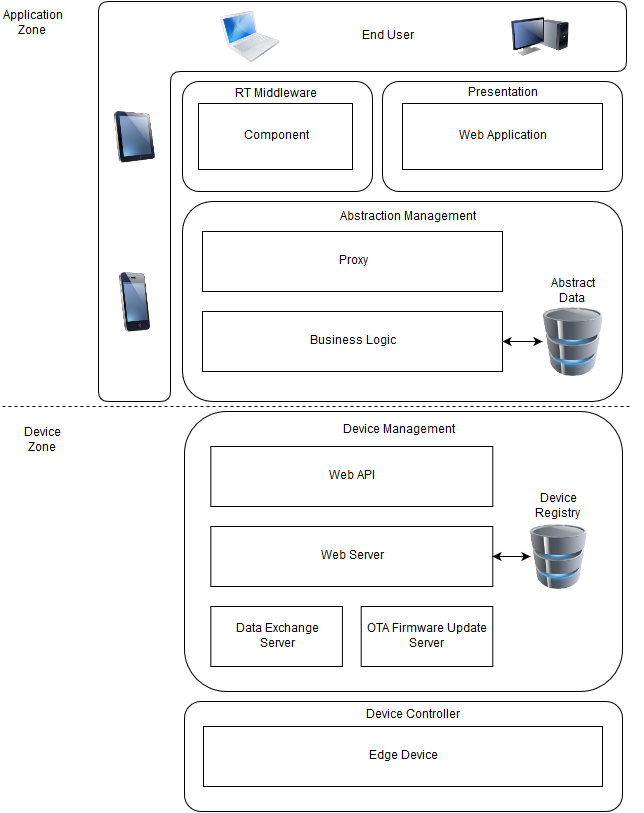

The diagram above was exported from draw.io. Its source (the exported page's mxGraphModel, read from the mxfile embedded in the PNG):
<mxGraphModel dx="1434" dy="892" grid="1" gridSize="10" guides="1" tooltips="1" connect="1" arrows="1" fold="1" page="1" pageScale="1" pageWidth="1169" pageHeight="826" background="#ffffff" math="0" shadow="0">
  <root>
    <mxCell id="0" />
    <mxCell id="1" parent="0" />
    <mxCell id="49" value="" style="group" vertex="1" connectable="0" parent="1">
      <mxGeometry x="10" y="8" width="640" height="810" as="geometry" />
    </mxCell>
    <mxCell id="34" value="" style="shape=corner;whiteSpace=wrap;html=1;rounded=1;dx=72;dy=70;" vertex="1" parent="49">
      <mxGeometry x="96" width="528" height="400" as="geometry" />
    </mxCell>
    <mxCell id="11" value="" style="image;html=1;labelBackgroundColor=#ffffff;image=img/lib/clip_art/computers/MacBook_128x128.png" vertex="1" parent="49">
      <mxGeometry x="217" y="4" width="60" height="62" as="geometry" />
    </mxCell>
    <mxCell id="12" value="" style="image;html=1;labelBackgroundColor=#ffffff;image=img/lib/clip_art/telecommunication/iPhone_128x128.png" vertex="1" parent="49">
      <mxGeometry x="103" y="270" width="58" height="60" as="geometry" />
    </mxCell>
    <mxCell id="33" value="End User&lt;br&gt;" style="text;html=1;strokeColor=none;fillColor=none;align=center;verticalAlign=middle;whiteSpace=wrap;" vertex="1" parent="49">
      <mxGeometry x="309" y="25" width="152" height="20" as="geometry" />
    </mxCell>
    <mxCell id="41" value="" style="image;html=1;labelBackgroundColor=#ffffff;image=img/lib/clip_art/computers/Monitor_Tower_128x128.png;rounded=1;" vertex="1" parent="49">
      <mxGeometry x="508" width="58" height="70" as="geometry" />
    </mxCell>
    <mxCell id="42" value="" style="image;html=1;labelBackgroundColor=#ffffff;image=img/lib/clip_art/computers/iPad_128x128.png;rounded=1;" vertex="1" parent="49">
      <mxGeometry x="106" y="109" width="52" height="52" as="geometry" />
    </mxCell>
    <mxCell id="43" value="" style="line;html=1;rounded=1;dashed=1;strokeWidth=1;" vertex="1" parent="49">
      <mxGeometry y="400" width="630" height="10" as="geometry" />
    </mxCell>
    <mxCell id="46" value="Application Zone&lt;br&gt;" style="text;html=1;strokeColor=none;fillColor=none;align=center;verticalAlign=middle;whiteSpace=wrap;rounded=1;dashed=1;" vertex="1" parent="49">
      <mxGeometry x="10" y="12" width="40" height="20" as="geometry" />
    </mxCell>
    <mxCell id="47" value="Device Zone&lt;br&gt;" style="text;html=1;strokeColor=none;fillColor=none;align=center;verticalAlign=middle;whiteSpace=wrap;rounded=1;dashed=1;" vertex="1" parent="49">
      <mxGeometry x="20" y="429" width="40" height="20" as="geometry" />
    </mxCell>
    <mxCell id="5" value="" style="rounded=1;whiteSpace=wrap;html=1;" vertex="1" parent="49">
      <mxGeometry x="182" y="700" width="438" height="110" as="geometry" />
    </mxCell>
    <mxCell id="6" value="Edge Device&lt;br&gt;" style="whiteSpace=wrap;html=1;" vertex="1" parent="49">
      <mxGeometry x="201" y="725" width="399" height="60" as="geometry" />
    </mxCell>
    <mxCell id="7" value="" style="group" vertex="1" connectable="0" parent="49">
      <mxGeometry x="180" y="80" width="460" height="110" as="geometry" />
    </mxCell>
    <mxCell id="8" value="" style="rounded=1;whiteSpace=wrap;html=1;" vertex="1" parent="7">
      <mxGeometry x="200" width="240" height="110" as="geometry" />
    </mxCell>
    <mxCell id="9" value="Web Application&lt;br&gt;" style="whiteSpace=wrap;html=1;" vertex="1" parent="7">
      <mxGeometry x="220" y="22" width="200" height="66" as="geometry" />
    </mxCell>
    <mxCell id="10" value="Presentation" style="text;html=1;strokeColor=none;fillColor=none;align=center;verticalAlign=middle;whiteSpace=wrap;" vertex="1" parent="7">
      <mxGeometry x="300" y="2" width="40" height="20" as="geometry" />
    </mxCell>
    <mxCell id="37" value="" style="rounded=1;whiteSpace=wrap;html=1;" vertex="1" parent="7">
      <mxGeometry width="190" height="110" as="geometry" />
    </mxCell>
    <mxCell id="38" value="Component" style="whiteSpace=wrap;html=1;" vertex="1" parent="7">
      <mxGeometry x="16" y="22" width="154" height="66" as="geometry" />
    </mxCell>
    <mxCell id="39" value="RT Middleware&lt;br&gt;" style="text;html=1;strokeColor=none;fillColor=none;align=center;verticalAlign=middle;whiteSpace=wrap;" vertex="1" parent="7">
      <mxGeometry x="37" y="3" width="112" height="20" as="geometry" />
    </mxCell>
    <mxCell id="13" value="" style="group" vertex="1" connectable="0" parent="49">
      <mxGeometry x="180" y="200" width="460" height="200" as="geometry" />
    </mxCell>
    <mxCell id="14" value="" style="rounded=1;whiteSpace=wrap;html=1;" vertex="1" parent="13">
      <mxGeometry width="440" height="200" as="geometry" />
    </mxCell>
    <mxCell id="15" value="Proxy&lt;br&gt;" style="whiteSpace=wrap;html=1;" vertex="1" parent="13">
      <mxGeometry x="20" y="30" width="300" height="60" as="geometry" />
    </mxCell>
    <mxCell id="16" value="Business Logic&lt;br&gt;" style="whiteSpace=wrap;html=1;" vertex="1" parent="13">
      <mxGeometry x="20" y="110" width="300" height="60" as="geometry" />
    </mxCell>
    <mxCell id="17" value="" style="endArrow=classic;startArrow=classic;html=1;exitX=1;exitY=0.5;" edge="1" parent="13" source="16" target="18">
      <mxGeometry width="50" height="50" relative="1" as="geometry">
        <mxPoint x="301.37931034482756" y="160" as="sourcePoint" />
        <mxPoint x="317.2413793103451" y="140" as="targetPoint" />
      </mxGeometry>
    </mxCell>
    <mxCell id="18" value="" style="image;html=1;labelBackgroundColor=#ffffff;image=img/lib/clip_art/computers/Database_128x128.png;fontFamily=Helvetica;fontSize=12;fontColor=#000000;align=center;strokeColor=#000000;fillColor=#ffffff;" vertex="1" parent="13">
      <mxGeometry x="360" y="100" width="60" height="80" as="geometry" />
    </mxCell>
    <mxCell id="19" value="Abstraction Management&lt;br&gt;" style="text;html=1;strokeColor=none;fillColor=none;align=center;verticalAlign=middle;whiteSpace=wrap;" vertex="1" parent="13">
      <mxGeometry x="155" y="6" width="140" height="20" as="geometry" />
    </mxCell>
    <mxCell id="20" value="Abstract Data&lt;br&gt;" style="text;html=1;strokeColor=none;fillColor=none;align=center;verticalAlign=middle;whiteSpace=wrap;" vertex="1" parent="13">
      <mxGeometry x="370" y="80" width="40" height="20" as="geometry" />
    </mxCell>
    <mxCell id="21" value="" style="group" vertex="1" connectable="0" parent="49">
      <mxGeometry x="182" y="410" width="438" height="290" as="geometry" />
    </mxCell>
    <mxCell id="22" value="" style="rounded=1;whiteSpace=wrap;html=1;" vertex="1" parent="21">
      <mxGeometry width="438" height="280" as="geometry" />
    </mxCell>
    <mxCell id="23" value="" style="group" vertex="1" connectable="0" parent="21">
      <mxGeometry x="26.317596566523605" y="35" width="375.9656652360515" height="220" as="geometry" />
    </mxCell>
    <mxCell id="24" value="Web API&lt;br&gt;" style="whiteSpace=wrap;html=1;" vertex="1" parent="23">
      <mxGeometry width="281.9742489270386" height="60" as="geometry" />
    </mxCell>
    <mxCell id="25" value="Web Server&lt;br&gt;" style="whiteSpace=wrap;html=1;" vertex="1" parent="23">
      <mxGeometry y="80" width="281.9742489270386" height="60" as="geometry" />
    </mxCell>
    <mxCell id="26" value="Data Exchange&lt;br&gt;Server" style="whiteSpace=wrap;html=1;" vertex="1" parent="23">
      <mxGeometry y="160" width="131.58798283261802" height="60" as="geometry" />
    </mxCell>
    <mxCell id="27" value="OTA Firmware Update&lt;br&gt;Server&lt;br&gt;" style="whiteSpace=wrap;html=1;" vertex="1" parent="23">
      <mxGeometry x="150.3862660944206" y="160" width="131.58798283261802" height="60" as="geometry" />
    </mxCell>
    <mxCell id="28" value="" style="image;html=1;labelBackgroundColor=#ffffff;image=img/lib/clip_art/computers/Database_128x128.png;fontFamily=Helvetica;fontSize=12;fontColor=#000000;align=center;strokeColor=#000000;fillColor=#ffffff;" vertex="1" parent="23">
      <mxGeometry x="319.5708154506438" y="70" width="56.39484978540773" height="80" as="geometry" />
    </mxCell>
    <mxCell id="29" value="" style="endArrow=classic;startArrow=classic;html=1;exitX=1;exitY=0.5;entryX=0;entryY=0.5;" edge="1" parent="23" source="25" target="28">
      <mxGeometry x="138.16738197424894" y="-100" width="46.99570815450644" height="50" as="geometry">
        <mxPoint x="138.16738197424894" y="-100" as="sourcePoint" />
        <mxPoint x="244.37768240343348" y="-100" as="targetPoint" />
      </mxGeometry>
    </mxCell>
    <mxCell id="30" value="Device Management&lt;br&gt;" style="text;html=1;strokeColor=none;fillColor=none;align=center;verticalAlign=middle;whiteSpace=wrap;" vertex="1" parent="21">
      <mxGeometry x="142.86695278969958" y="9" width="142.86695278969958" height="20" as="geometry" />
    </mxCell>
    <mxCell id="31" value="Device Registry&lt;br&gt;" style="text;html=1;strokeColor=none;fillColor=none;align=center;verticalAlign=middle;whiteSpace=wrap;" vertex="1" parent="21">
      <mxGeometry x="355.2875536480687" y="85" width="37.59656652360515" height="20" as="geometry" />
    </mxCell>
    <mxCell id="32" value="Device Controller&lt;br&gt;" style="text;html=1;strokeColor=none;fillColor=none;align=center;verticalAlign=middle;whiteSpace=wrap;" vertex="1" parent="49">
      <mxGeometry x="334" y="704" width="152" height="20" as="geometry" />
    </mxCell>
  </root>
</mxGraphModel>